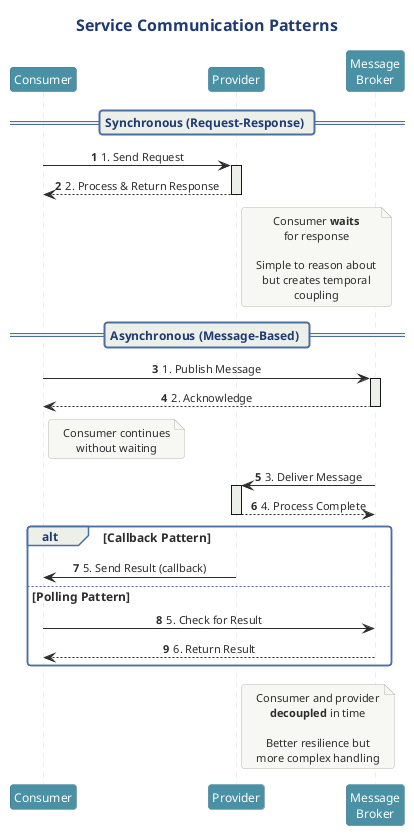

The diagram above was rendered by PlantUML. Its source (embedded in the PNG):
@startuml service-communication-patterns
!include ../../../../../../tooling/styles/plantuml/interaction/sequence-diagram-style.iuml

!define PRIMARY #4A90A4
!define SECONDARY #E8A838

skinparam sequenceMessageAlign center

skinparam participant {
    BackgroundColor PRIMARY
    FontColor white
    BorderColor #3A7084
}

title Service Communication Patterns

participant "Consumer" as consumer
participant "Provider" as provider
participant "Message\nBroker" as broker

== Synchronous (Request-Response) ==

consumer -> provider : 1. Send Request
activate provider
provider --> consumer : 2. Process & Return Response
deactivate provider

note right of provider
  Consumer **waits**
  for response
  
  Simple to reason about
  but creates temporal
  coupling
end note

== Asynchronous (Message-Based) ==

consumer -> broker : 1. Publish Message
activate broker
broker --> consumer : 2. Acknowledge
deactivate broker
note right of consumer : Consumer continues\nwithout waiting

broker -> provider : 3. Deliver Message
activate provider
provider --> broker : 4. Process Complete
deactivate provider

alt Callback Pattern
    provider -> consumer : 5. Send Result (callback)
else Polling Pattern
    consumer -> broker : 5. Check for Result
    broker --> consumer : 6. Return Result
end

note right of provider
  Consumer and provider
  **decoupled** in time
  
  Better resilience but
  more complex handling
end note

@enduml